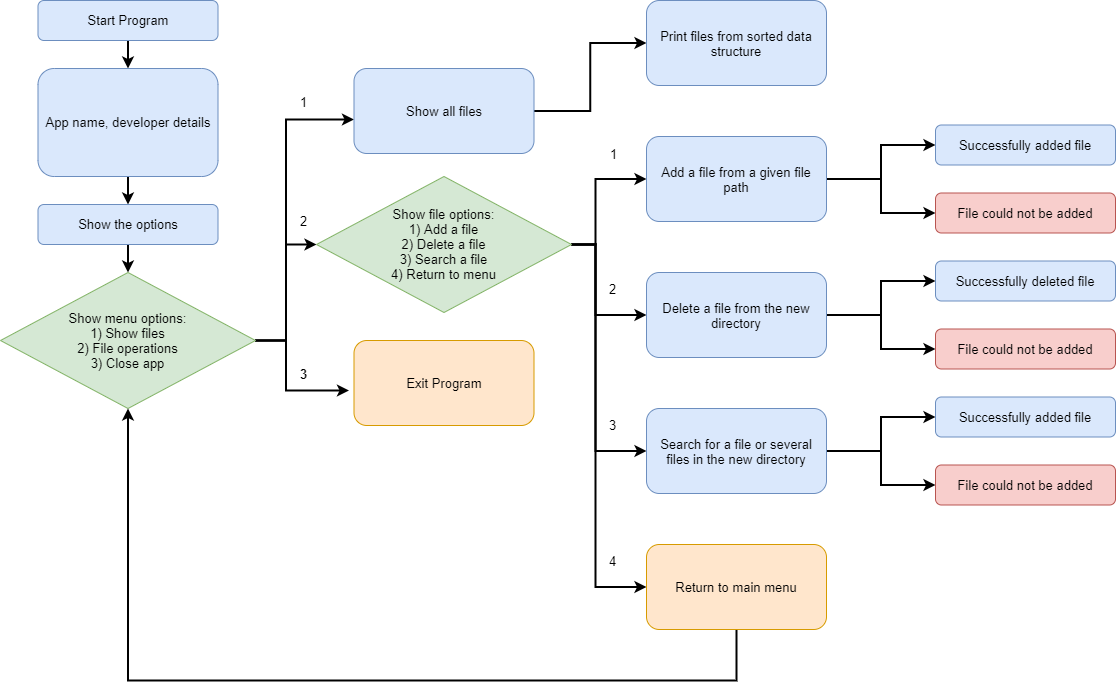

The diagram above was exported from draw.io. Its source (the exported page's mxGraphModel, read from the mxfile embedded in the PNG):
<mxGraphModel dx="909" dy="784" grid="0" gridSize="17" guides="1" tooltips="1" connect="1" arrows="1" fold="1" page="1" pageScale="1" pageWidth="1700" pageHeight="1100" background="#FFFFFF" math="0" shadow="0">
  <root>
    <mxCell id="WIyWlLk6GJQsqaUBKTNV-0" />
    <mxCell id="WIyWlLk6GJQsqaUBKTNV-1" parent="WIyWlLk6GJQsqaUBKTNV-0" />
    <mxCell id="6_2ITCtF4DbfeEdw3_Mi-10" value="" style="edgeStyle=orthogonalEdgeStyle;rounded=0;orthogonalLoop=1;jettySize=auto;html=1;fontSize=13;strokeWidth=2;" edge="1" parent="WIyWlLk6GJQsqaUBKTNV-1" source="WIyWlLk6GJQsqaUBKTNV-3" target="6_2ITCtF4DbfeEdw3_Mi-1">
      <mxGeometry relative="1" as="geometry" />
    </mxCell>
    <mxCell id="WIyWlLk6GJQsqaUBKTNV-3" value="Start Program" style="rounded=1;whiteSpace=wrap;html=1;fontSize=13;glass=0;strokeWidth=1;shadow=0;fillColor=#dae8fc;strokeColor=#6c8ebf;" parent="WIyWlLk6GJQsqaUBKTNV-1" vertex="1">
      <mxGeometry x="88.5" y="68" width="180" height="40" as="geometry" />
    </mxCell>
    <mxCell id="6_2ITCtF4DbfeEdw3_Mi-6" value="" style="edgeStyle=orthogonalEdgeStyle;rounded=0;orthogonalLoop=1;jettySize=auto;html=1;fontSize=13;strokeWidth=2;" edge="1" parent="WIyWlLk6GJQsqaUBKTNV-1" source="6_2ITCtF4DbfeEdw3_Mi-1" target="6_2ITCtF4DbfeEdw3_Mi-5">
      <mxGeometry relative="1" as="geometry" />
    </mxCell>
    <mxCell id="6_2ITCtF4DbfeEdw3_Mi-1" value="App name, developer details" style="rounded=1;whiteSpace=wrap;html=1;fontSize=13;glass=0;strokeWidth=1;shadow=0;fillColor=#dae8fc;strokeColor=#6c8ebf;" vertex="1" parent="WIyWlLk6GJQsqaUBKTNV-1">
      <mxGeometry x="88.5" y="136" width="180" height="108" as="geometry" />
    </mxCell>
    <mxCell id="6_2ITCtF4DbfeEdw3_Mi-8" value="" style="edgeStyle=orthogonalEdgeStyle;rounded=0;orthogonalLoop=1;jettySize=auto;html=1;fontSize=13;strokeWidth=2;" edge="1" parent="WIyWlLk6GJQsqaUBKTNV-1" source="6_2ITCtF4DbfeEdw3_Mi-5" target="6_2ITCtF4DbfeEdw3_Mi-7">
      <mxGeometry relative="1" as="geometry" />
    </mxCell>
    <mxCell id="6_2ITCtF4DbfeEdw3_Mi-5" value="Show the options" style="rounded=1;whiteSpace=wrap;html=1;fontSize=13;glass=0;strokeWidth=1;shadow=0;fillColor=#dae8fc;strokeColor=#6c8ebf;" vertex="1" parent="WIyWlLk6GJQsqaUBKTNV-1">
      <mxGeometry x="88.5" y="272" width="180" height="40" as="geometry" />
    </mxCell>
    <mxCell id="6_2ITCtF4DbfeEdw3_Mi-15" value="&lt;font style=&quot;font-size: 13px;&quot;&gt;&lt;span style=&quot;font-size: 13px&quot;&gt;2&lt;/span&gt;&lt;/font&gt;" style="edgeStyle=orthogonalEdgeStyle;rounded=0;orthogonalLoop=1;jettySize=auto;html=1;fontSize=13;strokeWidth=2;" edge="1" parent="WIyWlLk6GJQsqaUBKTNV-1" source="6_2ITCtF4DbfeEdw3_Mi-7" target="6_2ITCtF4DbfeEdw3_Mi-14">
      <mxGeometry x="0.828" y="23" relative="1" as="geometry">
        <mxPoint x="1" as="offset" />
      </mxGeometry>
    </mxCell>
    <mxCell id="6_2ITCtF4DbfeEdw3_Mi-16" value="&lt;font style=&quot;font-size: 13px&quot;&gt;1&lt;/font&gt;" style="edgeStyle=orthogonalEdgeStyle;rounded=0;orthogonalLoop=1;jettySize=auto;html=1;entryX=0;entryY=0.6;entryDx=0;entryDy=0;entryPerimeter=0;fontSize=13;strokeWidth=2;" edge="1" parent="WIyWlLk6GJQsqaUBKTNV-1" source="6_2ITCtF4DbfeEdw3_Mi-7" target="6_2ITCtF4DbfeEdw3_Mi-11">
      <mxGeometry x="0.6808" y="17" relative="1" as="geometry">
        <Array as="points">
          <mxPoint x="336.5" y="408" />
          <mxPoint x="336.5" y="187" />
        </Array>
        <mxPoint as="offset" />
      </mxGeometry>
    </mxCell>
    <mxCell id="6_2ITCtF4DbfeEdw3_Mi-17" value="&lt;font style=&quot;font-size: 13px;&quot;&gt;&lt;b style=&quot;font-size: 13px&quot;&gt;3&lt;/b&gt;&lt;/font&gt;" style="edgeStyle=orthogonalEdgeStyle;rounded=0;orthogonalLoop=1;jettySize=auto;html=1;entryX=-0.028;entryY=0.588;entryDx=0;entryDy=0;entryPerimeter=0;fontSize=13;strokeWidth=2;" edge="1" parent="WIyWlLk6GJQsqaUBKTNV-1" source="6_2ITCtF4DbfeEdw3_Mi-7" target="6_2ITCtF4DbfeEdw3_Mi-13">
      <mxGeometry x="0.3593" y="16" relative="1" as="geometry">
        <Array as="points">
          <mxPoint x="336.5" y="408" />
          <mxPoint x="336.5" y="458" />
        </Array>
        <mxPoint as="offset" />
      </mxGeometry>
    </mxCell>
    <mxCell id="6_2ITCtF4DbfeEdw3_Mi-7" value="Show menu options:&lt;br style=&quot;font-size: 13px&quot;&gt;1) Show files&lt;br style=&quot;font-size: 13px&quot;&gt;2) File operations&lt;br style=&quot;font-size: 13px&quot;&gt;3) Close app" style="rhombus;whiteSpace=wrap;html=1;fontSize=13;fillColor=#d5e8d4;strokeColor=#82b366;" vertex="1" parent="WIyWlLk6GJQsqaUBKTNV-1">
      <mxGeometry x="51" y="340" width="255" height="136" as="geometry" />
    </mxCell>
    <mxCell id="6_2ITCtF4DbfeEdw3_Mi-20" style="edgeStyle=orthogonalEdgeStyle;rounded=0;orthogonalLoop=1;jettySize=auto;html=1;entryX=0;entryY=0.5;entryDx=0;entryDy=0;strokeWidth=2;fontSize=13;" edge="1" parent="WIyWlLk6GJQsqaUBKTNV-1" source="6_2ITCtF4DbfeEdw3_Mi-11" target="6_2ITCtF4DbfeEdw3_Mi-19">
      <mxGeometry relative="1" as="geometry" />
    </mxCell>
    <mxCell id="6_2ITCtF4DbfeEdw3_Mi-11" value="Show all files" style="rounded=1;whiteSpace=wrap;html=1;fontSize=13;glass=0;strokeWidth=1;shadow=0;fillColor=#dae8fc;strokeColor=#6c8ebf;" vertex="1" parent="WIyWlLk6GJQsqaUBKTNV-1">
      <mxGeometry x="404.5" y="136" width="180" height="85" as="geometry" />
    </mxCell>
    <mxCell id="6_2ITCtF4DbfeEdw3_Mi-13" value="Exit Program" style="rounded=1;whiteSpace=wrap;html=1;fontSize=13;glass=0;strokeWidth=1;shadow=0;fillColor=#ffe6cc;strokeColor=#d79b00;" vertex="1" parent="WIyWlLk6GJQsqaUBKTNV-1">
      <mxGeometry x="404.5" y="408" width="180" height="85" as="geometry" />
    </mxCell>
    <mxCell id="6_2ITCtF4DbfeEdw3_Mi-25" value="1" style="edgeStyle=orthogonalEdgeStyle;rounded=0;orthogonalLoop=1;jettySize=auto;html=1;entryX=0;entryY=0.5;entryDx=0;entryDy=0;strokeWidth=2;fontSize=13;" edge="1" parent="WIyWlLk6GJQsqaUBKTNV-1" source="6_2ITCtF4DbfeEdw3_Mi-14" target="6_2ITCtF4DbfeEdw3_Mi-21">
      <mxGeometry x="0.516" y="26" relative="1" as="geometry">
        <Array as="points">
          <mxPoint x="646" y="312" />
          <mxPoint x="646" y="247" />
        </Array>
        <mxPoint x="1" y="1" as="offset" />
      </mxGeometry>
    </mxCell>
    <mxCell id="6_2ITCtF4DbfeEdw3_Mi-26" value="2" style="edgeStyle=orthogonalEdgeStyle;rounded=0;orthogonalLoop=1;jettySize=auto;html=1;entryX=0;entryY=0.5;entryDx=0;entryDy=0;strokeWidth=2;fontSize=13;" edge="1" parent="WIyWlLk6GJQsqaUBKTNV-1" source="6_2ITCtF4DbfeEdw3_Mi-14" target="6_2ITCtF4DbfeEdw3_Mi-22">
      <mxGeometry x="-0.0515" y="17" relative="1" as="geometry">
        <Array as="points">
          <mxPoint x="646" y="312" />
          <mxPoint x="646" y="383" />
        </Array>
        <mxPoint as="offset" />
      </mxGeometry>
    </mxCell>
    <mxCell id="6_2ITCtF4DbfeEdw3_Mi-27" value="3" style="edgeStyle=orthogonalEdgeStyle;rounded=0;orthogonalLoop=1;jettySize=auto;html=1;entryX=0;entryY=0.5;entryDx=0;entryDy=0;strokeWidth=2;fontSize=13;" edge="1" parent="WIyWlLk6GJQsqaUBKTNV-1" source="6_2ITCtF4DbfeEdw3_Mi-14" target="6_2ITCtF4DbfeEdw3_Mi-23">
      <mxGeometry x="0.4565" y="17" relative="1" as="geometry">
        <Array as="points">
          <mxPoint x="646" y="312" />
          <mxPoint x="646" y="519" />
        </Array>
        <mxPoint as="offset" />
      </mxGeometry>
    </mxCell>
    <mxCell id="6_2ITCtF4DbfeEdw3_Mi-28" value="4" style="edgeStyle=orthogonalEdgeStyle;rounded=0;orthogonalLoop=1;jettySize=auto;html=1;entryX=0;entryY=0.5;entryDx=0;entryDy=0;strokeWidth=2;fontSize=13;" edge="1" parent="WIyWlLk6GJQsqaUBKTNV-1" source="6_2ITCtF4DbfeEdw3_Mi-14" target="6_2ITCtF4DbfeEdw3_Mi-24">
      <mxGeometry x="0.6335" y="17" relative="1" as="geometry">
        <Array as="points">
          <mxPoint x="646" y="312" />
          <mxPoint x="646" y="655" />
        </Array>
        <mxPoint as="offset" />
      </mxGeometry>
    </mxCell>
    <mxCell id="6_2ITCtF4DbfeEdw3_Mi-14" value="Show file options:&lt;br style=&quot;font-size: 13px;&quot;&gt;1) Add a file&lt;br style=&quot;font-size: 13px;&quot;&gt;2) Delete a file&lt;br style=&quot;font-size: 13px;&quot;&gt;3) Search a file&lt;br style=&quot;font-size: 13px;&quot;&gt;4) Return to menu" style="rhombus;whiteSpace=wrap;html=1;fontSize=13;fillColor=#d5e8d4;strokeColor=#82b366;" vertex="1" parent="WIyWlLk6GJQsqaUBKTNV-1">
      <mxGeometry x="367" y="244" width="255" height="136" as="geometry" />
    </mxCell>
    <mxCell id="6_2ITCtF4DbfeEdw3_Mi-19" value="Print files from sorted data structure" style="rounded=1;whiteSpace=wrap;html=1;fontSize=13;glass=0;strokeWidth=1;shadow=0;fillColor=#dae8fc;strokeColor=#6c8ebf;" vertex="1" parent="WIyWlLk6GJQsqaUBKTNV-1">
      <mxGeometry x="697" y="68" width="180" height="85" as="geometry" />
    </mxCell>
    <mxCell id="6_2ITCtF4DbfeEdw3_Mi-40" style="edgeStyle=orthogonalEdgeStyle;rounded=0;orthogonalLoop=1;jettySize=auto;html=1;entryX=0;entryY=0.5;entryDx=0;entryDy=0;strokeWidth=2;fontSize=13;" edge="1" parent="WIyWlLk6GJQsqaUBKTNV-1" source="6_2ITCtF4DbfeEdw3_Mi-21" target="6_2ITCtF4DbfeEdw3_Mi-30">
      <mxGeometry relative="1" as="geometry" />
    </mxCell>
    <mxCell id="6_2ITCtF4DbfeEdw3_Mi-41" style="edgeStyle=orthogonalEdgeStyle;rounded=0;orthogonalLoop=1;jettySize=auto;html=1;entryX=0;entryY=0.5;entryDx=0;entryDy=0;strokeWidth=2;fontSize=13;" edge="1" parent="WIyWlLk6GJQsqaUBKTNV-1" source="6_2ITCtF4DbfeEdw3_Mi-21" target="6_2ITCtF4DbfeEdw3_Mi-31">
      <mxGeometry relative="1" as="geometry" />
    </mxCell>
    <mxCell id="6_2ITCtF4DbfeEdw3_Mi-21" value="Add a file from a given file path" style="rounded=1;whiteSpace=wrap;html=1;fontSize=13;glass=0;strokeWidth=1;shadow=0;fillColor=#dae8fc;strokeColor=#6c8ebf;" vertex="1" parent="WIyWlLk6GJQsqaUBKTNV-1">
      <mxGeometry x="697" y="204" width="180" height="85" as="geometry" />
    </mxCell>
    <mxCell id="6_2ITCtF4DbfeEdw3_Mi-38" style="edgeStyle=orthogonalEdgeStyle;rounded=0;orthogonalLoop=1;jettySize=auto;html=1;entryX=0;entryY=0.5;entryDx=0;entryDy=0;strokeWidth=2;fontSize=13;" edge="1" parent="WIyWlLk6GJQsqaUBKTNV-1" source="6_2ITCtF4DbfeEdw3_Mi-22" target="6_2ITCtF4DbfeEdw3_Mi-32">
      <mxGeometry relative="1" as="geometry" />
    </mxCell>
    <mxCell id="6_2ITCtF4DbfeEdw3_Mi-39" style="edgeStyle=orthogonalEdgeStyle;rounded=0;orthogonalLoop=1;jettySize=auto;html=1;entryX=0;entryY=0.5;entryDx=0;entryDy=0;strokeWidth=2;fontSize=13;" edge="1" parent="WIyWlLk6GJQsqaUBKTNV-1" source="6_2ITCtF4DbfeEdw3_Mi-22" target="6_2ITCtF4DbfeEdw3_Mi-33">
      <mxGeometry relative="1" as="geometry" />
    </mxCell>
    <mxCell id="6_2ITCtF4DbfeEdw3_Mi-22" value="Delete a file from the new directory" style="rounded=1;whiteSpace=wrap;html=1;fontSize=13;glass=0;strokeWidth=1;shadow=0;fillColor=#dae8fc;strokeColor=#6c8ebf;" vertex="1" parent="WIyWlLk6GJQsqaUBKTNV-1">
      <mxGeometry x="697" y="340" width="180" height="85" as="geometry" />
    </mxCell>
    <mxCell id="6_2ITCtF4DbfeEdw3_Mi-36" style="edgeStyle=orthogonalEdgeStyle;rounded=0;orthogonalLoop=1;jettySize=auto;html=1;entryX=0;entryY=0.5;entryDx=0;entryDy=0;strokeWidth=2;fontSize=13;" edge="1" parent="WIyWlLk6GJQsqaUBKTNV-1" source="6_2ITCtF4DbfeEdw3_Mi-23" target="6_2ITCtF4DbfeEdw3_Mi-34">
      <mxGeometry relative="1" as="geometry" />
    </mxCell>
    <mxCell id="6_2ITCtF4DbfeEdw3_Mi-37" style="edgeStyle=orthogonalEdgeStyle;rounded=0;orthogonalLoop=1;jettySize=auto;html=1;entryX=0;entryY=0.5;entryDx=0;entryDy=0;strokeWidth=2;fontSize=13;" edge="1" parent="WIyWlLk6GJQsqaUBKTNV-1" source="6_2ITCtF4DbfeEdw3_Mi-23" target="6_2ITCtF4DbfeEdw3_Mi-35">
      <mxGeometry relative="1" as="geometry" />
    </mxCell>
    <mxCell id="6_2ITCtF4DbfeEdw3_Mi-23" value="Search for a file or several files in the new directory" style="rounded=1;whiteSpace=wrap;html=1;fontSize=13;glass=0;strokeWidth=1;shadow=0;fillColor=#dae8fc;strokeColor=#6c8ebf;" vertex="1" parent="WIyWlLk6GJQsqaUBKTNV-1">
      <mxGeometry x="697" y="476" width="180" height="85" as="geometry" />
    </mxCell>
    <mxCell id="6_2ITCtF4DbfeEdw3_Mi-29" style="edgeStyle=orthogonalEdgeStyle;rounded=0;orthogonalLoop=1;jettySize=auto;html=1;entryX=0.5;entryY=1;entryDx=0;entryDy=0;strokeWidth=2;fontSize=13;" edge="1" parent="WIyWlLk6GJQsqaUBKTNV-1" source="6_2ITCtF4DbfeEdw3_Mi-24" target="6_2ITCtF4DbfeEdw3_Mi-7">
      <mxGeometry relative="1" as="geometry">
        <Array as="points">
          <mxPoint x="787" y="748" />
          <mxPoint x="179" y="748" />
        </Array>
      </mxGeometry>
    </mxCell>
    <mxCell id="6_2ITCtF4DbfeEdw3_Mi-24" value="Return to main menu" style="rounded=1;whiteSpace=wrap;html=1;fontSize=13;glass=0;strokeWidth=1;shadow=0;fillColor=#ffe6cc;strokeColor=#d79b00;" vertex="1" parent="WIyWlLk6GJQsqaUBKTNV-1">
      <mxGeometry x="697" y="612" width="180" height="85" as="geometry" />
    </mxCell>
    <mxCell id="6_2ITCtF4DbfeEdw3_Mi-30" value="Successfully added file" style="rounded=1;whiteSpace=wrap;html=1;fontSize=13;glass=0;strokeWidth=1;shadow=0;fillColor=#dae8fc;strokeColor=#6c8ebf;" vertex="1" parent="WIyWlLk6GJQsqaUBKTNV-1">
      <mxGeometry x="986" y="192.5" width="180" height="40" as="geometry" />
    </mxCell>
    <mxCell id="6_2ITCtF4DbfeEdw3_Mi-31" value="File could not be added" style="rounded=1;whiteSpace=wrap;html=1;fontSize=13;glass=0;strokeWidth=1;shadow=0;fillColor=#f8cecc;strokeColor=#b85450;" vertex="1" parent="WIyWlLk6GJQsqaUBKTNV-1">
      <mxGeometry x="986" y="260.5" width="180" height="40" as="geometry" />
    </mxCell>
    <mxCell id="6_2ITCtF4DbfeEdw3_Mi-32" value="Successfully deleted file" style="rounded=1;whiteSpace=wrap;html=1;fontSize=13;glass=0;strokeWidth=1;shadow=0;fillColor=#dae8fc;strokeColor=#6c8ebf;" vertex="1" parent="WIyWlLk6GJQsqaUBKTNV-1">
      <mxGeometry x="986" y="328.5" width="180" height="40" as="geometry" />
    </mxCell>
    <mxCell id="6_2ITCtF4DbfeEdw3_Mi-33" value="File could not be added" style="rounded=1;whiteSpace=wrap;html=1;fontSize=13;glass=0;strokeWidth=1;shadow=0;fillColor=#f8cecc;strokeColor=#b85450;" vertex="1" parent="WIyWlLk6GJQsqaUBKTNV-1">
      <mxGeometry x="986" y="396.5" width="180" height="40" as="geometry" />
    </mxCell>
    <mxCell id="6_2ITCtF4DbfeEdw3_Mi-34" value="Successfully added file" style="rounded=1;whiteSpace=wrap;html=1;fontSize=13;glass=0;strokeWidth=1;shadow=0;fillColor=#dae8fc;strokeColor=#6c8ebf;" vertex="1" parent="WIyWlLk6GJQsqaUBKTNV-1">
      <mxGeometry x="986" y="464.5" width="180" height="40" as="geometry" />
    </mxCell>
    <mxCell id="6_2ITCtF4DbfeEdw3_Mi-35" value="File could not be added" style="rounded=1;whiteSpace=wrap;html=1;fontSize=13;glass=0;strokeWidth=1;shadow=0;fillColor=#f8cecc;strokeColor=#b85450;" vertex="1" parent="WIyWlLk6GJQsqaUBKTNV-1">
      <mxGeometry x="986" y="532.5" width="180" height="40" as="geometry" />
    </mxCell>
  </root>
</mxGraphModel>